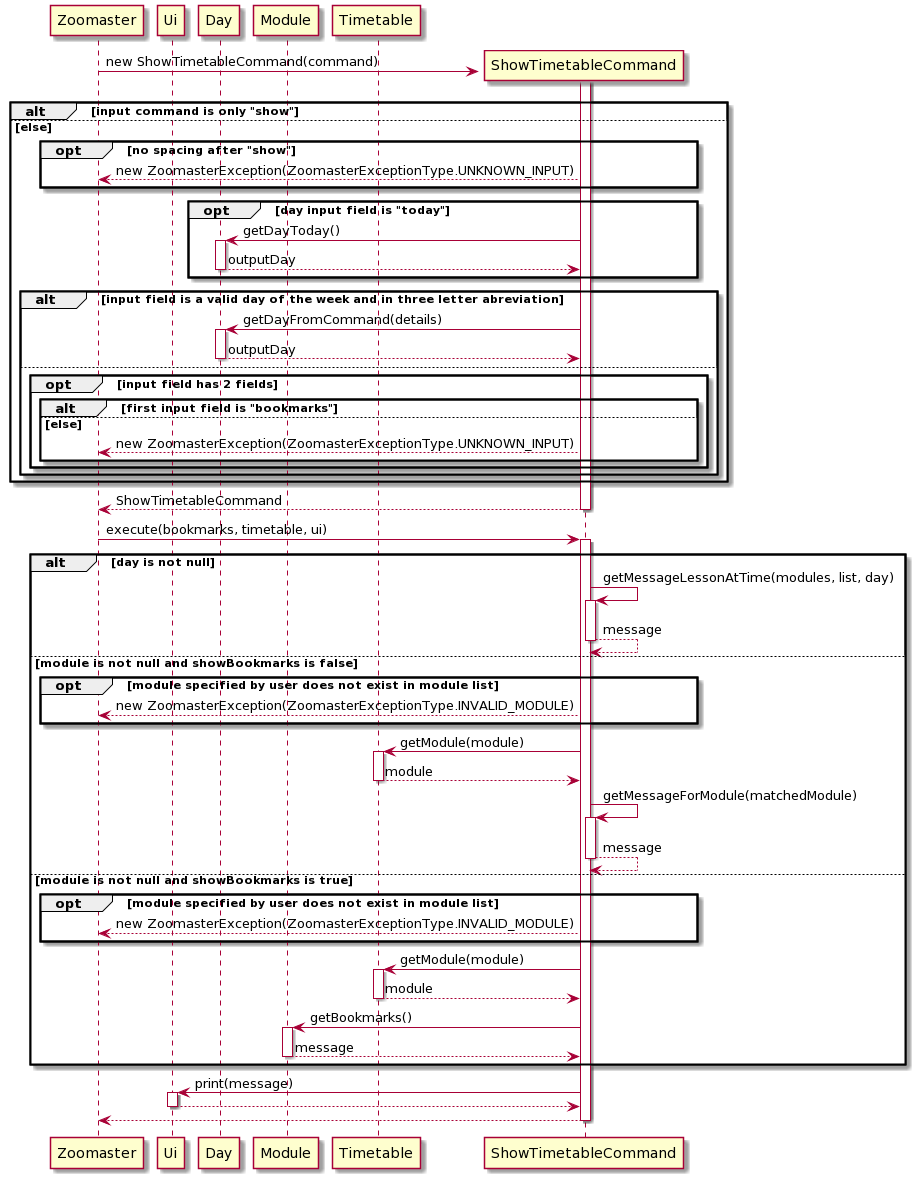

The diagram above was rendered by PlantUML. Its source (embedded in the PNG):
@startuml
create Zoomaster
create Ui
create Day
create Module
create Timetable
create ShowTimetableCommand
activate ShowTimetableCommand
Zoomaster -> ShowTimetableCommand: new ShowTimetableCommand(command)

alt input command is only "show"

else else

opt no spacing after "show"

ShowTimetableCommand --> Zoomaster: new ZoomasterException(ZoomasterExceptionType.UNKNOWN_INPUT)

end

opt day input field is "today"

ShowTimetableCommand -> Day: getDayToday()
activate Day
Day --> ShowTimetableCommand: outputDay
deactivate Day

end

alt input field is a valid day of the week and in three letter abreviation

ShowTimetableCommand -> Day: getDayFromCommand(details)
activate Day
Day --> ShowTimetableCommand: outputDay
deactivate Day

else 

opt input field has 2 fields

alt first input field is "bookmarks"

else else

ShowTimetableCommand --> Zoomaster: new ZoomasterException(ZoomasterExceptionType.UNKNOWN_INPUT)

end

end

end

end

ShowTimetableCommand--> Zoomaster: ShowTimetableCommand
deactivate ShowTimetableCommand



Zoomaster -> ShowTimetableCommand: execute(bookmarks, timetable, ui)
activate ShowTimetableCommand

alt day is not null

ShowTimetableCommand -> ShowTimetableCommand: getMessageLessonAtTime(modules, list, day)
activate ShowTimetableCommand 

ShowTimetableCommand --> ShowTimetableCommand: message
deactivate ShowTimetableCommand 

else module is not null and showBookmarks is false

opt module specified by user does not exist in module list
ShowTimetableCommand--> Zoomaster: new ZoomasterException(ZoomasterExceptionType.INVALID_MODULE)
end

ShowTimetableCommand -> Timetable: getModule(module)
activate Timetable
Timetable --> ShowTimetableCommand: module
deactivate Timetable

ShowTimetableCommand -> ShowTimetableCommand: getMessageForModule(matchedModule)
activate ShowTimetableCommand
ShowTimetableCommand --> ShowTimetableCommand: message
deactivate ShowTimetableCommand

else module is not null and showBookmarks is true

opt module specified by user does not exist in module list
ShowTimetableCommand --> Zoomaster: new ZoomasterException(ZoomasterExceptionType.INVALID_MODULE)
end

ShowTimetableCommand -> Timetable: getModule(module)
activate Timetable
Timetable --> ShowTimetableCommand: module
deactivate Timetable

ShowTimetableCommand -> Module: getBookmarks()
activate Module
Module--> ShowTimetableCommand: message
deactivate Module

end

ShowTimetableCommand -> Ui: print(message)
activate Ui
Ui--> ShowTimetableCommand
deactivate Ui

ShowTimetableCommand--> Zoomaster
deactivate ShowTimetableCommand
@enduml